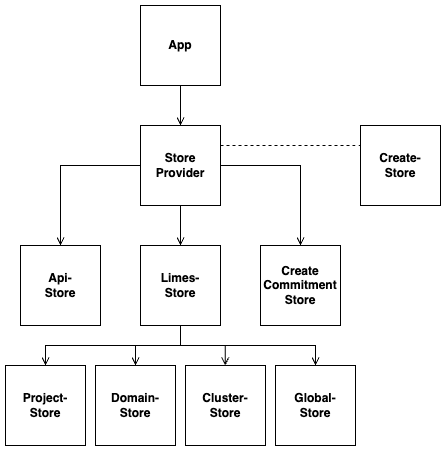

The diagram above was exported from draw.io. Its source (the exported page's mxGraphModel, read from the mxfile embedded in the PNG):
<mxGraphModel dx="1080" dy="710" grid="1" gridSize="10" guides="1" tooltips="1" connect="1" arrows="1" fold="1" page="1" pageScale="1" pageWidth="827" pageHeight="1169" math="0" shadow="0">
  <root>
    <mxCell id="0" />
    <mxCell id="1" parent="0" />
    <mxCell id="qMFF2XubTfQocvlGtthq-23" value="" style="edgeStyle=orthogonalEdgeStyle;rounded=0;orthogonalLoop=1;jettySize=auto;html=1;endArrow=open;endFill=0;" edge="1" parent="1" source="qMFF2XubTfQocvlGtthq-1" target="qMFF2XubTfQocvlGtthq-3">
      <mxGeometry relative="1" as="geometry" />
    </mxCell>
    <mxCell id="qMFF2XubTfQocvlGtthq-1" value="&lt;b&gt;App&lt;/b&gt;" style="rounded=0;whiteSpace=wrap;html=1;" vertex="1" parent="1">
      <mxGeometry x="360" y="120" width="80" height="80" as="geometry" />
    </mxCell>
    <mxCell id="qMFF2XubTfQocvlGtthq-8" value="" style="edgeStyle=orthogonalEdgeStyle;rounded=0;orthogonalLoop=1;jettySize=auto;html=1;endArrow=open;endFill=0;" edge="1" parent="1" source="qMFF2XubTfQocvlGtthq-3" target="qMFF2XubTfQocvlGtthq-6">
      <mxGeometry relative="1" as="geometry" />
    </mxCell>
    <mxCell id="qMFF2XubTfQocvlGtthq-3" value="&lt;b&gt;Store&lt;br&gt;Provider&lt;/b&gt;" style="rounded=0;whiteSpace=wrap;html=1;" vertex="1" parent="1">
      <mxGeometry x="360" y="240" width="80" height="80" as="geometry" />
    </mxCell>
    <mxCell id="qMFF2XubTfQocvlGtthq-5" value="&lt;b&gt;Api-&lt;br&gt;Store&lt;/b&gt;" style="rounded=0;whiteSpace=wrap;html=1;" vertex="1" parent="1">
      <mxGeometry x="240" y="360" width="80" height="80" as="geometry" />
    </mxCell>
    <mxCell id="qMFF2XubTfQocvlGtthq-6" value="&lt;b&gt;Limes-&lt;br&gt;Store&lt;/b&gt;" style="rounded=0;whiteSpace=wrap;html=1;" vertex="1" parent="1">
      <mxGeometry x="360" y="360" width="80" height="80" as="geometry" />
    </mxCell>
    <mxCell id="qMFF2XubTfQocvlGtthq-7" value="&lt;b&gt;Create&lt;br&gt;Commitment&lt;br&gt;Store&lt;/b&gt;" style="rounded=0;whiteSpace=wrap;html=1;" vertex="1" parent="1">
      <mxGeometry x="480" y="360" width="80" height="80" as="geometry" />
    </mxCell>
    <mxCell id="qMFF2XubTfQocvlGtthq-9" value="&lt;b&gt;Project-&lt;br&gt;Store&lt;/b&gt;" style="rounded=0;whiteSpace=wrap;html=1;" vertex="1" parent="1">
      <mxGeometry x="225" y="480" width="80" height="80" as="geometry" />
    </mxCell>
    <mxCell id="qMFF2XubTfQocvlGtthq-10" value="&lt;b&gt;Domain-&lt;br&gt;Store&lt;/b&gt;" style="rounded=0;whiteSpace=wrap;html=1;" vertex="1" parent="1">
      <mxGeometry x="315" y="480" width="80" height="80" as="geometry" />
    </mxCell>
    <mxCell id="qMFF2XubTfQocvlGtthq-11" value="&lt;b&gt;Cluster-&lt;br&gt;Store&lt;/b&gt;" style="rounded=0;whiteSpace=wrap;html=1;" vertex="1" parent="1">
      <mxGeometry x="405" y="480" width="80" height="80" as="geometry" />
    </mxCell>
    <mxCell id="qMFF2XubTfQocvlGtthq-12" value="&lt;b&gt;Global-&lt;br&gt;Store&lt;/b&gt;" style="rounded=0;whiteSpace=wrap;html=1;" vertex="1" parent="1">
      <mxGeometry x="495" y="480" width="80" height="80" as="geometry" />
    </mxCell>
    <mxCell id="qMFF2XubTfQocvlGtthq-13" value="" style="endArrow=open;html=1;rounded=0;exitX=0;exitY=0.5;exitDx=0;exitDy=0;entryX=0.5;entryY=0;entryDx=0;entryDy=0;endFill=0;" edge="1" parent="1" source="qMFF2XubTfQocvlGtthq-3" target="qMFF2XubTfQocvlGtthq-5">
      <mxGeometry width="50" height="50" relative="1" as="geometry">
        <mxPoint x="390" y="560" as="sourcePoint" />
        <mxPoint x="440" y="510" as="targetPoint" />
        <Array as="points">
          <mxPoint x="280" y="280" />
        </Array>
      </mxGeometry>
    </mxCell>
    <mxCell id="qMFF2XubTfQocvlGtthq-14" value="" style="endArrow=open;html=1;rounded=0;exitX=1;exitY=0.5;exitDx=0;exitDy=0;entryX=0.5;entryY=0;entryDx=0;entryDy=0;endFill=0;" edge="1" parent="1" source="qMFF2XubTfQocvlGtthq-3" target="qMFF2XubTfQocvlGtthq-7">
      <mxGeometry width="50" height="50" relative="1" as="geometry">
        <mxPoint x="370" y="290" as="sourcePoint" />
        <mxPoint x="290" y="370" as="targetPoint" />
        <Array as="points">
          <mxPoint x="520" y="280" />
        </Array>
      </mxGeometry>
    </mxCell>
    <mxCell id="qMFF2XubTfQocvlGtthq-15" value="" style="endArrow=open;html=1;rounded=0;entryX=0.5;entryY=0;entryDx=0;entryDy=0;endFill=0;" edge="1" parent="1" target="qMFF2XubTfQocvlGtthq-9">
      <mxGeometry width="50" height="50" relative="1" as="geometry">
        <mxPoint x="400" y="460" as="sourcePoint" />
        <mxPoint x="405" y="690" as="targetPoint" />
        <Array as="points">
          <mxPoint x="265" y="460" />
        </Array>
      </mxGeometry>
    </mxCell>
    <mxCell id="qMFF2XubTfQocvlGtthq-16" value="" style="endArrow=none;html=1;rounded=0;entryX=0.5;entryY=1;entryDx=0;entryDy=0;" edge="1" parent="1" target="qMFF2XubTfQocvlGtthq-6">
      <mxGeometry width="50" height="50" relative="1" as="geometry">
        <mxPoint x="400" y="460" as="sourcePoint" />
        <mxPoint x="440" y="600" as="targetPoint" />
      </mxGeometry>
    </mxCell>
    <mxCell id="qMFF2XubTfQocvlGtthq-17" value="" style="endArrow=open;html=1;rounded=0;entryX=0.5;entryY=0;entryDx=0;entryDy=0;endFill=0;strokeColor=default;align=center;verticalAlign=middle;fontFamily=Helvetica;fontSize=11;fontColor=default;labelBackgroundColor=default;" edge="1" parent="1" target="qMFF2XubTfQocvlGtthq-10">
      <mxGeometry width="50" height="50" relative="1" as="geometry">
        <mxPoint x="355" y="460" as="sourcePoint" />
        <mxPoint x="430" y="550" as="targetPoint" />
      </mxGeometry>
    </mxCell>
    <mxCell id="qMFF2XubTfQocvlGtthq-18" value="" style="endArrow=open;html=1;rounded=0;entryX=0.5;entryY=0;entryDx=0;entryDy=0;endFill=0;" edge="1" parent="1" target="qMFF2XubTfQocvlGtthq-12">
      <mxGeometry width="50" height="50" relative="1" as="geometry">
        <mxPoint x="400" y="460" as="sourcePoint" />
        <mxPoint x="540" y="460" as="targetPoint" />
        <Array as="points">
          <mxPoint x="535" y="460" />
        </Array>
      </mxGeometry>
    </mxCell>
    <mxCell id="qMFF2XubTfQocvlGtthq-19" value="" style="endArrow=open;html=1;rounded=0;entryX=0.5;entryY=0;entryDx=0;entryDy=0;endFill=0;strokeColor=default;align=center;verticalAlign=middle;fontFamily=Helvetica;fontSize=11;fontColor=default;labelBackgroundColor=default;" edge="1" parent="1">
      <mxGeometry width="50" height="50" relative="1" as="geometry">
        <mxPoint x="444.8" y="460" as="sourcePoint" />
        <mxPoint x="444.8" y="480" as="targetPoint" />
      </mxGeometry>
    </mxCell>
    <mxCell id="qMFF2XubTfQocvlGtthq-20" value="&lt;b&gt;Create-&lt;br&gt;Store&lt;/b&gt;" style="rounded=0;whiteSpace=wrap;html=1;" vertex="1" parent="1">
      <mxGeometry x="580" y="240" width="80" height="80" as="geometry" />
    </mxCell>
    <mxCell id="qMFF2XubTfQocvlGtthq-25" value="" style="endArrow=none;dashed=1;html=1;rounded=0;exitX=1;exitY=0.25;exitDx=0;exitDy=0;entryX=0;entryY=0.25;entryDx=0;entryDy=0;" edge="1" parent="1" source="qMFF2XubTfQocvlGtthq-3" target="qMFF2XubTfQocvlGtthq-20">
      <mxGeometry width="50" height="50" relative="1" as="geometry">
        <mxPoint x="350" y="470" as="sourcePoint" />
        <mxPoint x="400" y="420" as="targetPoint" />
      </mxGeometry>
    </mxCell>
  </root>
</mxGraphModel>